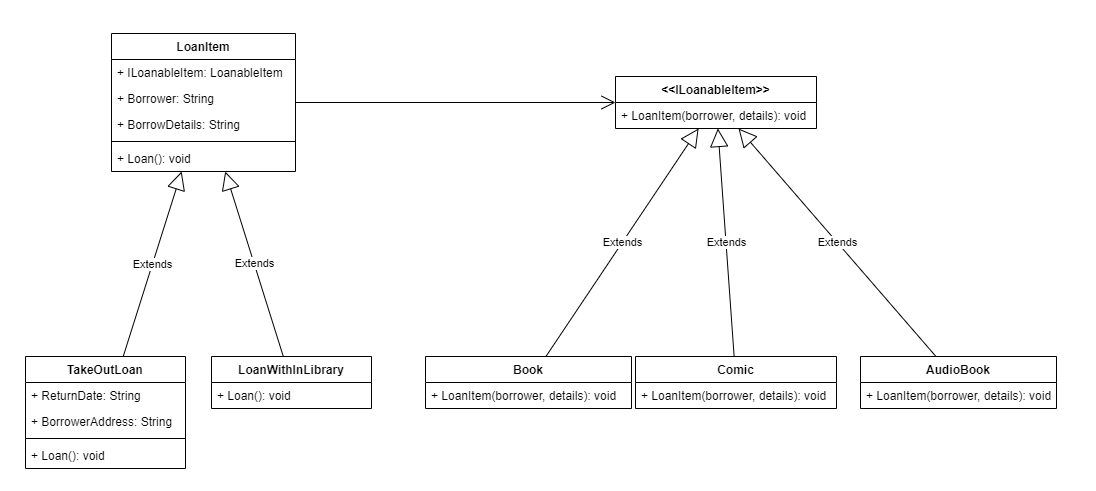

The diagram above was exported from draw.io. Its source (the exported page's mxGraphModel, read from the mxfile embedded in the PNG):
<mxGraphModel dx="2222" dy="705" grid="0" gridSize="10" guides="1" tooltips="1" connect="1" arrows="1" fold="1" page="0" pageScale="1" pageWidth="827" pageHeight="1169" math="0" shadow="0">
  <root>
    <mxCell id="Vzr26FO6KxC8-Vxfp62m-0" />
    <mxCell id="Vzr26FO6KxC8-Vxfp62m-1" parent="Vzr26FO6KxC8-Vxfp62m-0" />
    <mxCell id="Vzr26FO6KxC8-Vxfp62m-2" value="&lt;&lt;ILoanableItem&gt;&gt;" style="swimlane;fontStyle=1;align=center;verticalAlign=top;childLayout=stackLayout;horizontal=1;startSize=26;horizontalStack=0;resizeParent=1;resizeParentMax=0;resizeLast=0;collapsible=1;marginBottom=0;" parent="Vzr26FO6KxC8-Vxfp62m-1" vertex="1">
      <mxGeometry x="-170" y="150" width="201" height="52" as="geometry" />
    </mxCell>
    <mxCell id="Vzr26FO6KxC8-Vxfp62m-5" value="+ LoanItem(borrower, details): void" style="text;strokeColor=none;fillColor=none;align=left;verticalAlign=top;spacingLeft=4;spacingRight=4;overflow=hidden;rotatable=0;points=[[0,0.5],[1,0.5]];portConstraint=eastwest;" parent="Vzr26FO6KxC8-Vxfp62m-2" vertex="1">
      <mxGeometry y="26" width="201" height="26" as="geometry" />
    </mxCell>
    <mxCell id="Vzr26FO6KxC8-Vxfp62m-6" value="Book" style="swimlane;fontStyle=1;align=center;verticalAlign=top;childLayout=stackLayout;horizontal=1;startSize=26;horizontalStack=0;resizeParent=1;resizeParentMax=0;resizeLast=0;collapsible=1;marginBottom=0;" parent="Vzr26FO6KxC8-Vxfp62m-1" vertex="1">
      <mxGeometry x="-360" y="430" width="206" height="52" as="geometry" />
    </mxCell>
    <mxCell id="Vzr26FO6KxC8-Vxfp62m-9" value="+ LoanItem(borrower, details): void" style="text;strokeColor=none;fillColor=none;align=left;verticalAlign=top;spacingLeft=4;spacingRight=4;overflow=hidden;rotatable=0;points=[[0,0.5],[1,0.5]];portConstraint=eastwest;" parent="Vzr26FO6KxC8-Vxfp62m-6" vertex="1">
      <mxGeometry y="26" width="206" height="26" as="geometry" />
    </mxCell>
    <mxCell id="Vzr26FO6KxC8-Vxfp62m-10" value="Comic" style="swimlane;fontStyle=1;align=center;verticalAlign=top;childLayout=stackLayout;horizontal=1;startSize=26;horizontalStack=0;resizeParent=1;resizeParentMax=0;resizeLast=0;collapsible=1;marginBottom=0;" parent="Vzr26FO6KxC8-Vxfp62m-1" vertex="1">
      <mxGeometry x="-150" y="430" width="201" height="52" as="geometry" />
    </mxCell>
    <mxCell id="Vzr26FO6KxC8-Vxfp62m-13" value="+ LoanItem(borrower, details): void" style="text;strokeColor=none;fillColor=none;align=left;verticalAlign=top;spacingLeft=4;spacingRight=4;overflow=hidden;rotatable=0;points=[[0,0.5],[1,0.5]];portConstraint=eastwest;" parent="Vzr26FO6KxC8-Vxfp62m-10" vertex="1">
      <mxGeometry y="26" width="201" height="26" as="geometry" />
    </mxCell>
    <mxCell id="Vzr26FO6KxC8-Vxfp62m-14" value="AudioBook" style="swimlane;fontStyle=1;align=center;verticalAlign=top;childLayout=stackLayout;horizontal=1;startSize=26;horizontalStack=0;resizeParent=1;resizeParentMax=0;resizeLast=0;collapsible=1;marginBottom=0;" parent="Vzr26FO6KxC8-Vxfp62m-1" vertex="1">
      <mxGeometry x="75" y="430" width="196" height="52" as="geometry" />
    </mxCell>
    <mxCell id="Vzr26FO6KxC8-Vxfp62m-17" value="+ LoanItem(borrower, details): void" style="text;strokeColor=none;fillColor=none;align=left;verticalAlign=top;spacingLeft=4;spacingRight=4;overflow=hidden;rotatable=0;points=[[0,0.5],[1,0.5]];portConstraint=eastwest;" parent="Vzr26FO6KxC8-Vxfp62m-14" vertex="1">
      <mxGeometry y="26" width="196" height="26" as="geometry" />
    </mxCell>
    <mxCell id="Vzr26FO6KxC8-Vxfp62m-18" value="LoanItem" style="swimlane;fontStyle=1;align=center;verticalAlign=top;childLayout=stackLayout;horizontal=1;startSize=26;horizontalStack=0;resizeParent=1;resizeParentMax=0;resizeLast=0;collapsible=1;marginBottom=0;" parent="Vzr26FO6KxC8-Vxfp62m-1" vertex="1">
      <mxGeometry x="-674" y="107" width="184" height="138" as="geometry" />
    </mxCell>
    <mxCell id="Vzr26FO6KxC8-Vxfp62m-19" value="+ ILoanableItem: LoanableItem" style="text;strokeColor=none;fillColor=none;align=left;verticalAlign=top;spacingLeft=4;spacingRight=4;overflow=hidden;rotatable=0;points=[[0,0.5],[1,0.5]];portConstraint=eastwest;" parent="Vzr26FO6KxC8-Vxfp62m-18" vertex="1">
      <mxGeometry y="26" width="184" height="26" as="geometry" />
    </mxCell>
    <mxCell id="Vzr26FO6KxC8-Vxfp62m-21" value="+ Borrower: String" style="text;strokeColor=none;fillColor=none;align=left;verticalAlign=top;spacingLeft=4;spacingRight=4;overflow=hidden;rotatable=0;points=[[0,0.5],[1,0.5]];portConstraint=eastwest;" parent="Vzr26FO6KxC8-Vxfp62m-18" vertex="1">
      <mxGeometry y="52" width="184" height="26" as="geometry" />
    </mxCell>
    <mxCell id="Vzr26FO6KxC8-Vxfp62m-41" value="+ BorrowDetails: String" style="text;strokeColor=none;fillColor=none;align=left;verticalAlign=top;spacingLeft=4;spacingRight=4;overflow=hidden;rotatable=0;points=[[0,0.5],[1,0.5]];portConstraint=eastwest;" parent="Vzr26FO6KxC8-Vxfp62m-18" vertex="1">
      <mxGeometry y="78" width="184" height="26" as="geometry" />
    </mxCell>
    <mxCell id="Vzr26FO6KxC8-Vxfp62m-20" value="" style="line;strokeWidth=1;fillColor=none;align=left;verticalAlign=middle;spacingTop=-1;spacingLeft=3;spacingRight=3;rotatable=0;labelPosition=right;points=[];portConstraint=eastwest;" parent="Vzr26FO6KxC8-Vxfp62m-18" vertex="1">
      <mxGeometry y="104" width="184" height="8" as="geometry" />
    </mxCell>
    <mxCell id="Vzr26FO6KxC8-Vxfp62m-42" value="+ Loan(): void" style="text;strokeColor=none;fillColor=none;align=left;verticalAlign=top;spacingLeft=4;spacingRight=4;overflow=hidden;rotatable=0;points=[[0,0.5],[1,0.5]];portConstraint=eastwest;" parent="Vzr26FO6KxC8-Vxfp62m-18" vertex="1">
      <mxGeometry y="112" width="184" height="26" as="geometry" />
    </mxCell>
    <mxCell id="Vzr26FO6KxC8-Vxfp62m-22" value="TakeOutLoan" style="swimlane;fontStyle=1;align=center;verticalAlign=top;childLayout=stackLayout;horizontal=1;startSize=26;horizontalStack=0;resizeParent=1;resizeParentMax=0;resizeLast=0;collapsible=1;marginBottom=0;" parent="Vzr26FO6KxC8-Vxfp62m-1" vertex="1">
      <mxGeometry x="-760" y="430" width="160" height="112" as="geometry" />
    </mxCell>
    <mxCell id="Vzr26FO6KxC8-Vxfp62m-23" value="+ ReturnDate: String" style="text;strokeColor=none;fillColor=none;align=left;verticalAlign=top;spacingLeft=4;spacingRight=4;overflow=hidden;rotatable=0;points=[[0,0.5],[1,0.5]];portConstraint=eastwest;" parent="Vzr26FO6KxC8-Vxfp62m-22" vertex="1">
      <mxGeometry y="26" width="160" height="26" as="geometry" />
    </mxCell>
    <mxCell id="Vzr26FO6KxC8-Vxfp62m-43" value="+ BorrowerAddress: String" style="text;strokeColor=none;fillColor=none;align=left;verticalAlign=top;spacingLeft=4;spacingRight=4;overflow=hidden;rotatable=0;points=[[0,0.5],[1,0.5]];portConstraint=eastwest;" parent="Vzr26FO6KxC8-Vxfp62m-22" vertex="1">
      <mxGeometry y="52" width="160" height="26" as="geometry" />
    </mxCell>
    <mxCell id="Vzr26FO6KxC8-Vxfp62m-24" value="" style="line;strokeWidth=1;fillColor=none;align=left;verticalAlign=middle;spacingTop=-1;spacingLeft=3;spacingRight=3;rotatable=0;labelPosition=right;points=[];portConstraint=eastwest;" parent="Vzr26FO6KxC8-Vxfp62m-22" vertex="1">
      <mxGeometry y="78" width="160" height="8" as="geometry" />
    </mxCell>
    <mxCell id="Vzr26FO6KxC8-Vxfp62m-25" value="+ Loan(): void" style="text;strokeColor=none;fillColor=none;align=left;verticalAlign=top;spacingLeft=4;spacingRight=4;overflow=hidden;rotatable=0;points=[[0,0.5],[1,0.5]];portConstraint=eastwest;" parent="Vzr26FO6KxC8-Vxfp62m-22" vertex="1">
      <mxGeometry y="86" width="160" height="26" as="geometry" />
    </mxCell>
    <mxCell id="Vzr26FO6KxC8-Vxfp62m-26" value="LoanWithInLibrary" style="swimlane;fontStyle=1;align=center;verticalAlign=top;childLayout=stackLayout;horizontal=1;startSize=26;horizontalStack=0;resizeParent=1;resizeParentMax=0;resizeLast=0;collapsible=1;marginBottom=0;" parent="Vzr26FO6KxC8-Vxfp62m-1" vertex="1">
      <mxGeometry x="-574" y="430" width="160" height="52" as="geometry" />
    </mxCell>
    <mxCell id="Vzr26FO6KxC8-Vxfp62m-29" value="+ Loan(): void" style="text;strokeColor=none;fillColor=none;align=left;verticalAlign=top;spacingLeft=4;spacingRight=4;overflow=hidden;rotatable=0;points=[[0,0.5],[1,0.5]];portConstraint=eastwest;" parent="Vzr26FO6KxC8-Vxfp62m-26" vertex="1">
      <mxGeometry y="26" width="160" height="26" as="geometry" />
    </mxCell>
    <mxCell id="Vzr26FO6KxC8-Vxfp62m-30" value="Extends" style="endArrow=block;endSize=16;endFill=0;html=1;" parent="Vzr26FO6KxC8-Vxfp62m-1" source="Vzr26FO6KxC8-Vxfp62m-22" target="Vzr26FO6KxC8-Vxfp62m-18" edge="1">
      <mxGeometry width="160" relative="1" as="geometry">
        <mxPoint x="-710" y="360" as="sourcePoint" />
        <mxPoint x="-550" y="360" as="targetPoint" />
      </mxGeometry>
    </mxCell>
    <mxCell id="Vzr26FO6KxC8-Vxfp62m-31" value="Extends" style="endArrow=block;endSize=16;endFill=0;html=1;" parent="Vzr26FO6KxC8-Vxfp62m-1" source="Vzr26FO6KxC8-Vxfp62m-26" target="Vzr26FO6KxC8-Vxfp62m-18" edge="1">
      <mxGeometry width="160" relative="1" as="geometry">
        <mxPoint x="-655.0434782608696" y="440" as="sourcePoint" />
        <mxPoint x="-604.9565217391304" y="296" as="targetPoint" />
      </mxGeometry>
    </mxCell>
    <mxCell id="Vzr26FO6KxC8-Vxfp62m-32" value="Extends" style="endArrow=block;endSize=16;endFill=0;html=1;" parent="Vzr26FO6KxC8-Vxfp62m-1" source="Vzr26FO6KxC8-Vxfp62m-6" target="Vzr26FO6KxC8-Vxfp62m-2" edge="1">
      <mxGeometry width="160" relative="1" as="geometry">
        <mxPoint x="-503.8173913043479" y="440" as="sourcePoint" />
        <mxPoint x="-570.1826086956521" y="296" as="targetPoint" />
      </mxGeometry>
    </mxCell>
    <mxCell id="Vzr26FO6KxC8-Vxfp62m-33" value="Extends" style="endArrow=block;endSize=16;endFill=0;html=1;" parent="Vzr26FO6KxC8-Vxfp62m-1" source="Vzr26FO6KxC8-Vxfp62m-10" target="Vzr26FO6KxC8-Vxfp62m-2" edge="1">
      <mxGeometry width="160" relative="1" as="geometry">
        <mxPoint x="-240.82142857142844" y="440" as="sourcePoint" />
        <mxPoint x="-109.17857142857133" y="246" as="targetPoint" />
      </mxGeometry>
    </mxCell>
    <mxCell id="Vzr26FO6KxC8-Vxfp62m-34" value="Extends" style="endArrow=block;endSize=16;endFill=0;html=1;" parent="Vzr26FO6KxC8-Vxfp62m-1" source="Vzr26FO6KxC8-Vxfp62m-14" target="Vzr26FO6KxC8-Vxfp62m-2" edge="1">
      <mxGeometry width="160" relative="1" as="geometry">
        <mxPoint x="-77.92000000000007" y="462.61800000000017" as="sourcePoint" />
        <mxPoint x="-79.65549384095084" y="246" as="targetPoint" />
      </mxGeometry>
    </mxCell>
    <mxCell id="Vzr26FO6KxC8-Vxfp62m-37" value="" style="endArrow=open;endFill=1;endSize=12;html=1;" parent="Vzr26FO6KxC8-Vxfp62m-1" source="Vzr26FO6KxC8-Vxfp62m-18" target="Vzr26FO6KxC8-Vxfp62m-2" edge="1">
      <mxGeometry width="160" relative="1" as="geometry">
        <mxPoint x="-380" y="360" as="sourcePoint" />
        <mxPoint x="-220" y="360" as="targetPoint" />
      </mxGeometry>
    </mxCell>
  </root>
</mxGraphModel>